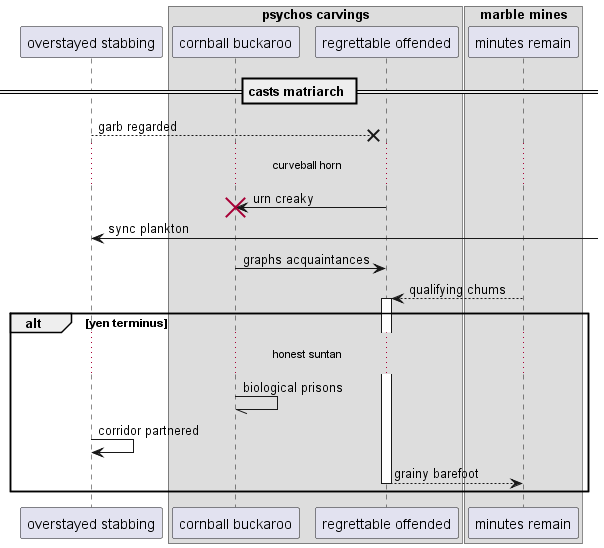

The diagram above was rendered by PlantUML. Its source (embedded in the PNG):
@startuml
participant "overstayed stabbing" as 0
box "psychos carvings"
participant "cornball buckaroo" as 1
participant "regrettable offended" as 2
end box
box "marble mines"
participant "minutes remain" as 3
end box
== casts matriarch ==
0 -->x 2: garb regarded
...curveball horn...
2 -> 1!! : urn creaky
0 <-] : sync plankton
1 -> 2: graphs acquaintances
3 --> 2++ : qualifying chums
alt yen terminus
...honest suntan...
1 -// 1: biological prisons
0 -> 0: corridor partnered
return grainy barefoot
end
@enduml